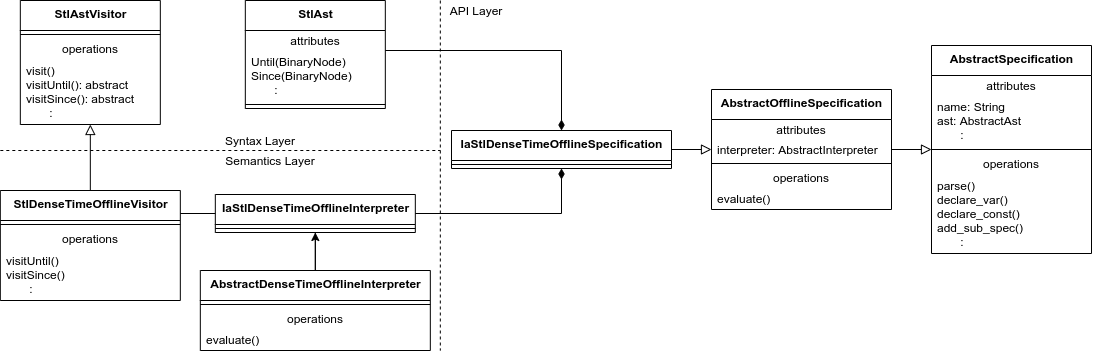

The diagram above was exported from draw.io. Its source (the exported page's mxGraphModel, read from the mxfile embedded in the PNG):
<mxGraphModel dx="1106" dy="516" grid="1" gridSize="10" guides="1" tooltips="1" connect="1" arrows="1" fold="1" page="1" pageScale="1" pageWidth="850" pageHeight="1100" math="0" shadow="0">
  <root>
    <mxCell id="0" />
    <mxCell id="1" parent="0" />
    <mxCell id="2" value="&lt;b&gt;IaStlDenseTimeOffline&lt;/b&gt;&lt;b&gt;Interpreter&lt;/b&gt;" style="swimlane;fontStyle=0;align=center;verticalAlign=top;childLayout=stackLayout;horizontal=1;startSize=30;horizontalStack=0;resizeParent=1;resizeParentMax=0;resizeLast=0;collapsible=0;marginBottom=0;html=1;" parent="1" vertex="1">
      <mxGeometry x="803.82" y="304" width="200" height="38" as="geometry" />
    </mxCell>
    <mxCell id="3" value="" style="line;strokeWidth=1;fillColor=none;align=left;verticalAlign=middle;spacingTop=-1;spacingLeft=3;spacingRight=3;rotatable=0;labelPosition=right;points=[];portConstraint=eastwest;" parent="2" vertex="1">
      <mxGeometry y="30" width="200" height="8" as="geometry" />
    </mxCell>
    <mxCell id="8" value="" style="endArrow=block;html=1;rounded=0;align=center;verticalAlign=bottom;endFill=0;labelBackgroundColor=none;endSize=8;" parent="1" source="2" edge="1">
      <mxGeometry x="0.3462" y="-14" relative="1" as="geometry">
        <mxPoint x="298.82" y="325" as="sourcePoint" />
        <mxPoint x="728.82" y="323" as="targetPoint" />
        <mxPoint as="offset" />
        <Array as="points" />
      </mxGeometry>
    </mxCell>
    <mxCell id="9" value="" style="endArrow=block;html=1;rounded=0;align=center;verticalAlign=bottom;endFill=0;labelBackgroundColor=none;endSize=8;" parent="1" source="2" edge="1">
      <mxGeometry x="0.3462" y="-14" relative="1" as="geometry">
        <mxPoint x="659.8121621621623" y="450" as="sourcePoint" />
        <mxPoint x="903.82" y="398" as="targetPoint" />
        <mxPoint as="offset" />
        <Array as="points" />
      </mxGeometry>
    </mxCell>
    <mxCell id="18" value="&lt;b&gt;StlAst&lt;br&gt;&lt;/b&gt;" style="swimlane;fontStyle=0;align=center;verticalAlign=top;childLayout=stackLayout;horizontal=1;startSize=30;horizontalStack=0;resizeParent=1;resizeParentMax=0;resizeLast=0;collapsible=0;marginBottom=0;html=1;" parent="1" vertex="1">
      <mxGeometry x="833.82" y="110" width="140" height="108" as="geometry" />
    </mxCell>
    <mxCell id="19" value="attributes" style="text;html=1;strokeColor=none;fillColor=none;align=center;verticalAlign=middle;spacingLeft=4;spacingRight=4;overflow=hidden;rotatable=0;points=[[0,0.5],[1,0.5]];portConstraint=eastwest;" parent="18" vertex="1">
      <mxGeometry y="30" width="140" height="20" as="geometry" />
    </mxCell>
    <mxCell id="20" value="Until(BinaryNode)&lt;br&gt;Since(BinaryNode)&lt;br class=&quot;Apple-interchange-newline&quot;&gt;&amp;nbsp; &amp;nbsp; &amp;nbsp; &amp;nbsp;:" style="text;html=1;strokeColor=none;fillColor=none;align=left;verticalAlign=middle;spacingLeft=4;spacingRight=4;overflow=hidden;rotatable=0;points=[[0,0.5],[1,0.5]];portConstraint=eastwest;" parent="18" vertex="1">
      <mxGeometry y="50" width="140" height="50" as="geometry" />
    </mxCell>
    <mxCell id="21" value="" style="line;strokeWidth=1;fillColor=none;align=left;verticalAlign=middle;spacingTop=-1;spacingLeft=3;spacingRight=3;rotatable=0;labelPosition=right;points=[];portConstraint=eastwest;" parent="18" vertex="1">
      <mxGeometry y="100" width="140" height="8" as="geometry" />
    </mxCell>
    <mxCell id="22" value="&lt;b&gt;StlAstVisitor&lt;/b&gt;" style="swimlane;fontStyle=0;align=center;verticalAlign=top;childLayout=stackLayout;horizontal=1;startSize=30;horizontalStack=0;resizeParent=1;resizeParentMax=0;resizeLast=0;collapsible=0;marginBottom=0;html=1;" parent="1" vertex="1">
      <mxGeometry x="608.82" y="110" width="140" height="124" as="geometry" />
    </mxCell>
    <mxCell id="23" value="" style="line;strokeWidth=1;fillColor=none;align=left;verticalAlign=middle;spacingTop=-1;spacingLeft=3;spacingRight=3;rotatable=0;labelPosition=right;points=[];portConstraint=eastwest;" parent="22" vertex="1">
      <mxGeometry y="30" width="140" height="8" as="geometry" />
    </mxCell>
    <mxCell id="24" value="operations" style="text;html=1;strokeColor=none;fillColor=none;align=center;verticalAlign=middle;spacingLeft=4;spacingRight=4;overflow=hidden;rotatable=0;points=[[0,0.5],[1,0.5]];portConstraint=eastwest;" parent="22" vertex="1">
      <mxGeometry y="38" width="140" height="20" as="geometry" />
    </mxCell>
    <mxCell id="25" value="&lt;div&gt;visit()&lt;/div&gt;&lt;div&gt;visitUntil(): abstract&lt;br&gt;&lt;/div&gt;&lt;div&gt;visitSince(): abstract&lt;/div&gt;&lt;div&gt;&amp;nbsp; &amp;nbsp; &amp;nbsp; &amp;nbsp;:&lt;/div&gt;" style="text;html=1;strokeColor=none;fillColor=none;align=left;verticalAlign=middle;spacingLeft=4;spacingRight=4;overflow=hidden;rotatable=0;points=[[0,0.5],[1,0.5]];portConstraint=eastwest;" parent="22" vertex="1">
      <mxGeometry y="58" width="140" height="66" as="geometry" />
    </mxCell>
    <mxCell id="26" value="" style="endArrow=block;html=1;rounded=0;align=center;verticalAlign=bottom;endFill=0;labelBackgroundColor=none;endSize=8;" parent="1" source="56" target="22" edge="1">
      <mxGeometry x="0.3462" y="-14" relative="1" as="geometry">
        <mxPoint x="638.82" y="304" as="sourcePoint" />
        <mxPoint x="758.82" y="333" as="targetPoint" />
        <mxPoint as="offset" />
        <Array as="points" />
      </mxGeometry>
    </mxCell>
    <mxCell id="27" value="&lt;b&gt;AbstractOfflineSpecification&lt;/b&gt;" style="swimlane;fontStyle=0;align=center;verticalAlign=top;childLayout=stackLayout;horizontal=1;startSize=30;horizontalStack=0;resizeParent=1;resizeParentMax=0;resizeLast=0;collapsible=0;marginBottom=0;html=1;" parent="1" vertex="1">
      <mxGeometry x="1300" y="199" width="180" height="120" as="geometry" />
    </mxCell>
    <mxCell id="28" value="attributes" style="text;html=1;strokeColor=none;fillColor=none;align=center;verticalAlign=middle;spacingLeft=4;spacingRight=4;overflow=hidden;rotatable=0;points=[[0,0.5],[1,0.5]];portConstraint=eastwest;" parent="27" vertex="1">
      <mxGeometry y="30" width="180" height="20" as="geometry" />
    </mxCell>
    <mxCell id="29" value="&lt;span style=&quot;text-align: center&quot;&gt;interpreter: AbstractInterpreter&lt;/span&gt;" style="text;html=1;strokeColor=none;fillColor=none;align=left;verticalAlign=middle;spacingLeft=4;spacingRight=4;overflow=hidden;rotatable=0;points=[[0,0.5],[1,0.5]];portConstraint=eastwest;" parent="27" vertex="1">
      <mxGeometry y="50" width="180" height="20" as="geometry" />
    </mxCell>
    <mxCell id="30" value="" style="line;strokeWidth=1;fillColor=none;align=left;verticalAlign=middle;spacingTop=-1;spacingLeft=3;spacingRight=3;rotatable=0;labelPosition=right;points=[];portConstraint=eastwest;" parent="27" vertex="1">
      <mxGeometry y="70" width="180" height="8" as="geometry" />
    </mxCell>
    <mxCell id="31" value="operations" style="text;html=1;strokeColor=none;fillColor=none;align=center;verticalAlign=middle;spacingLeft=4;spacingRight=4;overflow=hidden;rotatable=0;points=[[0,0.5],[1,0.5]];portConstraint=eastwest;" parent="27" vertex="1">
      <mxGeometry y="78" width="180" height="20" as="geometry" />
    </mxCell>
    <mxCell id="32" value="&lt;div&gt;&lt;span&gt;evaluate()&lt;/span&gt;&lt;/div&gt;" style="text;html=1;strokeColor=none;fillColor=none;align=left;verticalAlign=middle;spacingLeft=4;spacingRight=4;overflow=hidden;rotatable=0;points=[[0,0.5],[1,0.5]];portConstraint=eastwest;" parent="27" vertex="1">
      <mxGeometry y="98" width="180" height="22" as="geometry" />
    </mxCell>
    <mxCell id="33" value="&lt;b&gt;AbstractSpecification&lt;/b&gt;" style="swimlane;fontStyle=0;align=center;verticalAlign=top;childLayout=stackLayout;horizontal=1;startSize=30;horizontalStack=0;resizeParent=1;resizeParentMax=0;resizeLast=0;collapsible=0;marginBottom=0;html=1;" parent="1" vertex="1">
      <mxGeometry x="1520" y="155" width="160" height="208" as="geometry" />
    </mxCell>
    <mxCell id="34" value="attributes" style="text;html=1;strokeColor=none;fillColor=none;align=center;verticalAlign=middle;spacingLeft=4;spacingRight=4;overflow=hidden;rotatable=0;points=[[0,0.5],[1,0.5]];portConstraint=eastwest;" parent="33" vertex="1">
      <mxGeometry y="30" width="160" height="20" as="geometry" />
    </mxCell>
    <mxCell id="35" value="name: String&lt;br&gt;ast: AbstractAst&lt;br&gt;&amp;nbsp; &amp;nbsp; &amp;nbsp; &amp;nbsp;:" style="text;html=1;strokeColor=none;fillColor=none;align=left;verticalAlign=middle;spacingLeft=4;spacingRight=4;overflow=hidden;rotatable=0;points=[[0,0.5],[1,0.5]];portConstraint=eastwest;" parent="33" vertex="1">
      <mxGeometry y="50" width="160" height="50" as="geometry" />
    </mxCell>
    <mxCell id="36" value="" style="line;strokeWidth=1;fillColor=none;align=left;verticalAlign=middle;spacingTop=-1;spacingLeft=3;spacingRight=3;rotatable=0;labelPosition=right;points=[];portConstraint=eastwest;" parent="33" vertex="1">
      <mxGeometry y="100" width="160" height="8" as="geometry" />
    </mxCell>
    <mxCell id="37" value="operations" style="text;html=1;strokeColor=none;fillColor=none;align=center;verticalAlign=middle;spacingLeft=4;spacingRight=4;overflow=hidden;rotatable=0;points=[[0,0.5],[1,0.5]];portConstraint=eastwest;" parent="33" vertex="1">
      <mxGeometry y="108" width="160" height="20" as="geometry" />
    </mxCell>
    <mxCell id="38" value="&lt;div&gt;&lt;div&gt;parse()&lt;/div&gt;&lt;div&gt;declare_var()&lt;/div&gt;&lt;div&gt;declare_const()&lt;/div&gt;&lt;div&gt;add_sub_spec()&lt;/div&gt;&lt;/div&gt;&lt;div&gt;&amp;nbsp; &amp;nbsp; &amp;nbsp; &amp;nbsp;:&lt;/div&gt;" style="text;html=1;strokeColor=none;fillColor=none;align=left;verticalAlign=middle;spacingLeft=4;spacingRight=4;overflow=hidden;rotatable=0;points=[[0,0.5],[1,0.5]];portConstraint=eastwest;" parent="33" vertex="1">
      <mxGeometry y="128" width="160" height="80" as="geometry" />
    </mxCell>
    <mxCell id="39" value="" style="endArrow=block;html=1;rounded=0;align=center;verticalAlign=bottom;endFill=0;labelBackgroundColor=none;endSize=8;" parent="1" source="27" target="33" edge="1">
      <mxGeometry x="0.3462" y="-14" relative="1" as="geometry">
        <mxPoint x="950" y="352" as="sourcePoint" />
        <mxPoint x="950" y="408" as="targetPoint" />
        <mxPoint as="offset" />
        <Array as="points" />
      </mxGeometry>
    </mxCell>
    <mxCell id="40" value="" style="endArrow=none;startArrow=diamondThin;endFill=0;startFill=1;html=1;verticalAlign=bottom;labelBackgroundColor=none;strokeWidth=1;startSize=8;endSize=8;edgeStyle=elbowEdgeStyle;elbow=vertical;rounded=0;exitX=0.5;exitY=0;exitDx=0;exitDy=0;" parent="1" source="42" target="18" edge="1">
      <mxGeometry width="160" relative="1" as="geometry">
        <mxPoint x="1100" y="180" as="sourcePoint" />
        <mxPoint x="510" y="143" as="targetPoint" />
        <Array as="points">
          <mxPoint x="1140" y="160" />
          <mxPoint x="570" y="232" />
          <mxPoint x="380" y="232" />
        </Array>
      </mxGeometry>
    </mxCell>
    <mxCell id="41" value="" style="endArrow=none;startArrow=diamondThin;endFill=0;startFill=1;html=1;verticalAlign=bottom;labelBackgroundColor=none;strokeWidth=1;startSize=8;endSize=8;edgeStyle=elbowEdgeStyle;elbow=vertical;rounded=0;exitX=0.5;exitY=1;exitDx=0;exitDy=0;" parent="1" source="42" target="2" edge="1">
      <mxGeometry width="160" relative="1" as="geometry">
        <mxPoint x="1110" y="323" as="sourcePoint" />
        <mxPoint x="1000" y="112" as="targetPoint" />
        <Array as="points">
          <mxPoint x="1040" y="323" />
          <mxPoint x="580" y="242" />
          <mxPoint x="390" y="242" />
        </Array>
      </mxGeometry>
    </mxCell>
    <mxCell id="42" value="&lt;b&gt;IaStlDenseTimeOfflineSpecification&lt;/b&gt;" style="swimlane;fontStyle=0;align=center;verticalAlign=top;childLayout=stackLayout;horizontal=1;startSize=30;horizontalStack=0;resizeParent=1;resizeParentMax=0;resizeLast=0;collapsible=0;marginBottom=0;html=1;" parent="1" vertex="1">
      <mxGeometry x="1040" y="240" width="220" height="38" as="geometry" />
    </mxCell>
    <mxCell id="43" value="" style="line;strokeWidth=1;fillColor=none;align=left;verticalAlign=middle;spacingTop=-1;spacingLeft=3;spacingRight=3;rotatable=0;labelPosition=right;points=[];portConstraint=eastwest;" parent="42" vertex="1">
      <mxGeometry y="30" width="220" height="8" as="geometry" />
    </mxCell>
    <mxCell id="44" value="" style="endArrow=block;html=1;rounded=0;align=center;verticalAlign=bottom;endFill=0;labelBackgroundColor=none;endSize=8;" parent="1" source="42" target="27" edge="1">
      <mxGeometry x="0.3462" y="-14" relative="1" as="geometry">
        <mxPoint x="1480" y="250.57142857142856" as="sourcePoint" />
        <mxPoint x="1520" y="251.71428571428567" as="targetPoint" />
        <mxPoint as="offset" />
        <Array as="points" />
      </mxGeometry>
    </mxCell>
    <mxCell id="45" value="Syntax Layer" style="text;html=1;strokeColor=none;fillColor=none;align=center;verticalAlign=middle;whiteSpace=wrap;rounded=0;" parent="1" vertex="1">
      <mxGeometry x="808.82" y="240" width="80" height="20" as="geometry" />
    </mxCell>
    <mxCell id="46" value="Semantics Layer" style="text;html=1;strokeColor=none;fillColor=none;align=center;verticalAlign=middle;whiteSpace=wrap;rounded=0;" parent="1" vertex="1">
      <mxGeometry x="808.82" y="260" width="100" height="20" as="geometry" />
    </mxCell>
    <mxCell id="47" value="" style="endArrow=none;dashed=1;html=1;" parent="1" edge="1">
      <mxGeometry width="50" height="50" relative="1" as="geometry">
        <mxPoint x="588.82" y="260" as="sourcePoint" />
        <mxPoint x="1028.82" y="260" as="targetPoint" />
      </mxGeometry>
    </mxCell>
    <mxCell id="49" value="" style="endArrow=none;dashed=1;html=1;" parent="1" edge="1">
      <mxGeometry width="50" height="50" relative="1" as="geometry">
        <mxPoint x="1028.82" y="110" as="sourcePoint" />
        <mxPoint x="1028.82" y="460" as="targetPoint" />
      </mxGeometry>
    </mxCell>
    <mxCell id="50" value="API Layer" style="text;html=1;strokeColor=none;fillColor=none;align=center;verticalAlign=middle;whiteSpace=wrap;rounded=0;" parent="1" vertex="1">
      <mxGeometry x="1030" y="110" width="70" height="20" as="geometry" />
    </mxCell>
    <mxCell id="55" value="" style="edgeStyle=none;html=1;exitX=0.5;exitY=0;exitDx=0;exitDy=0;" parent="1" source="51" target="3" edge="1">
      <mxGeometry relative="1" as="geometry" />
    </mxCell>
    <mxCell id="51" value="&lt;b&gt;AbstractDenseTimeOffline&lt;/b&gt;&lt;b&gt;Interpreter&lt;/b&gt;" style="swimlane;fontStyle=0;align=center;verticalAlign=top;childLayout=stackLayout;horizontal=1;startSize=30;horizontalStack=0;resizeParent=1;resizeParentMax=0;resizeLast=0;collapsible=0;marginBottom=0;html=1;" parent="1" vertex="1">
      <mxGeometry x="788.82" y="380" width="230" height="80" as="geometry" />
    </mxCell>
    <mxCell id="52" value="" style="line;strokeWidth=1;fillColor=none;align=left;verticalAlign=middle;spacingTop=-1;spacingLeft=3;spacingRight=3;rotatable=0;labelPosition=right;points=[];portConstraint=eastwest;" parent="51" vertex="1">
      <mxGeometry y="30" width="230" height="8" as="geometry" />
    </mxCell>
    <mxCell id="53" value="operations" style="text;html=1;strokeColor=none;fillColor=none;align=center;verticalAlign=middle;spacingLeft=4;spacingRight=4;overflow=hidden;rotatable=0;points=[[0,0.5],[1,0.5]];portConstraint=eastwest;" parent="51" vertex="1">
      <mxGeometry y="38" width="230" height="20" as="geometry" />
    </mxCell>
    <mxCell id="54" value="evaluate()" style="text;html=1;strokeColor=none;fillColor=none;align=left;verticalAlign=middle;spacingLeft=4;spacingRight=4;overflow=hidden;rotatable=0;points=[[0,0.5],[1,0.5]];portConstraint=eastwest;" parent="51" vertex="1">
      <mxGeometry y="58" width="230" height="22" as="geometry" />
    </mxCell>
    <mxCell id="56" value="&lt;b&gt;StlDenseTimeOfflineVisitor&lt;/b&gt;" style="swimlane;fontStyle=0;align=center;verticalAlign=top;childLayout=stackLayout;horizontal=1;startSize=30;horizontalStack=0;resizeParent=1;resizeParentMax=0;resizeLast=0;collapsible=0;marginBottom=0;html=1;" parent="1" vertex="1">
      <mxGeometry x="588.82" y="300" width="180" height="110" as="geometry" />
    </mxCell>
    <mxCell id="57" value="" style="line;strokeWidth=1;fillColor=none;align=left;verticalAlign=middle;spacingTop=-1;spacingLeft=3;spacingRight=3;rotatable=0;labelPosition=right;points=[];portConstraint=eastwest;" parent="56" vertex="1">
      <mxGeometry y="30" width="180" height="8" as="geometry" />
    </mxCell>
    <mxCell id="58" value="operations" style="text;html=1;strokeColor=none;fillColor=none;align=center;verticalAlign=middle;spacingLeft=4;spacingRight=4;overflow=hidden;rotatable=0;points=[[0,0.5],[1,0.5]];portConstraint=eastwest;" parent="56" vertex="1">
      <mxGeometry y="38" width="180" height="20" as="geometry" />
    </mxCell>
    <mxCell id="59" value="&lt;div&gt;visitUntil()&lt;br&gt;&lt;/div&gt;&lt;div&gt;visitSince()&lt;/div&gt;&lt;div&gt;&amp;nbsp; &amp;nbsp; &amp;nbsp; &amp;nbsp;:&lt;/div&gt;" style="text;html=1;strokeColor=none;fillColor=none;align=left;verticalAlign=middle;spacingLeft=4;spacingRight=4;overflow=hidden;rotatable=0;points=[[0,0.5],[1,0.5]];portConstraint=eastwest;" parent="56" vertex="1">
      <mxGeometry y="58" width="180" height="52" as="geometry" />
    </mxCell>
  </root>
</mxGraphModel>